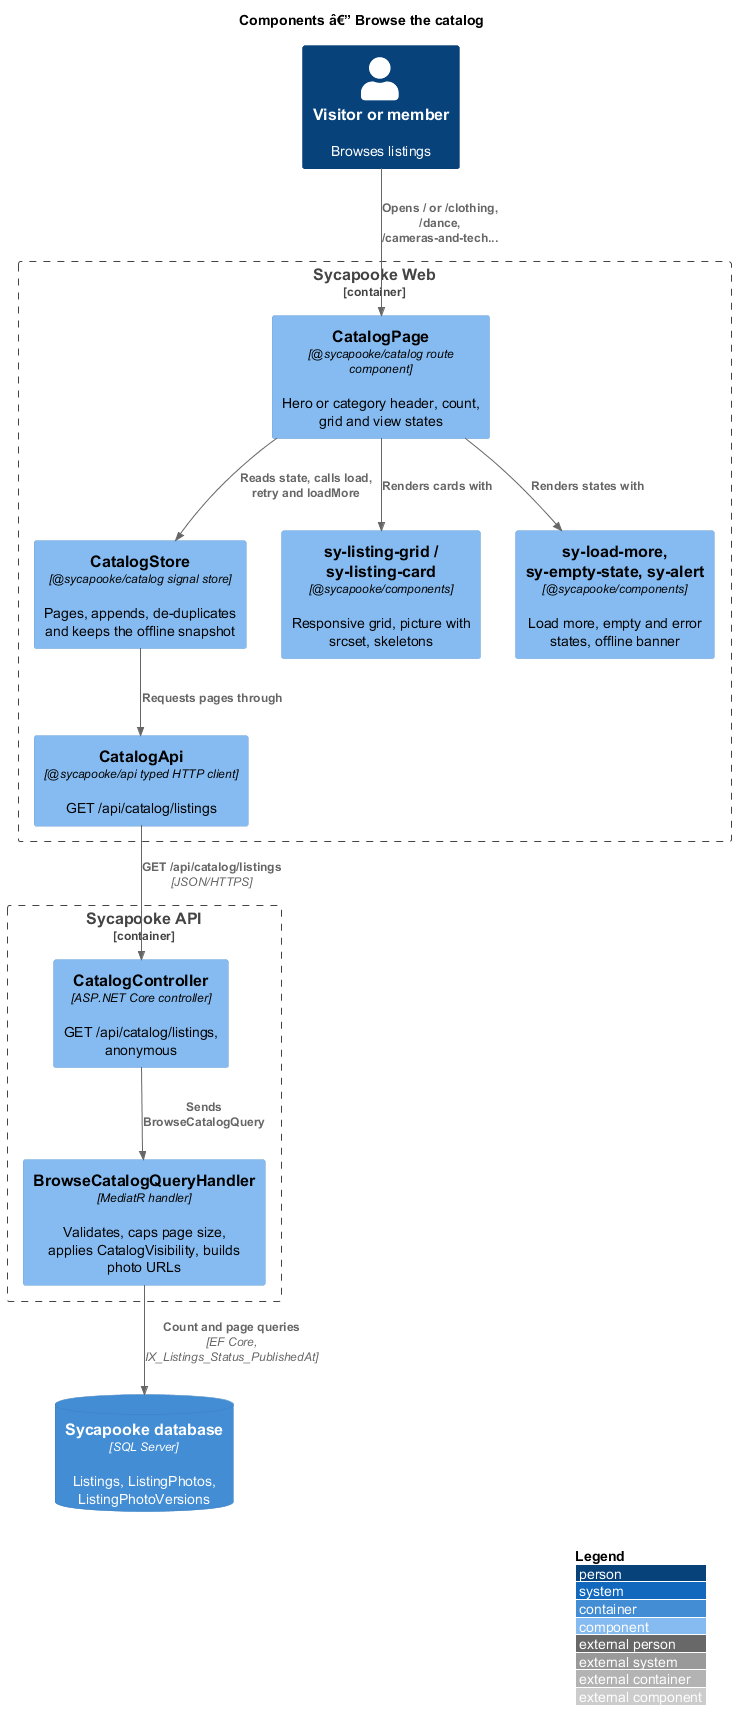

The diagram above was rendered by PlantUML. Its source (embedded in the PNG):
@startuml
!include <C4/C4_Component>
LAYOUT_WITH_LEGEND()
title Components â€” Browse the catalog

Person(visitor, "Visitor or member", "Browses listings")
Container_Boundary(web, "Sycapooke Web") {
  Component(page, "CatalogPage", "@sycapooke/catalog route component", "Hero or category header, count, grid and view states")
  Component(store, "CatalogStore", "@sycapooke/catalog signal store", "Pages, appends, de-duplicates and keeps the offline snapshot")
  Component(grid, "sy-listing-grid / sy-listing-card", "@sycapooke/components", "Responsive grid, picture with srcset, skeletons")
  Component(states, "sy-load-more, sy-empty-state, sy-alert", "@sycapooke/components", "Load more, empty and error states, offline banner")
  Component(client, "CatalogApi", "@sycapooke/api typed HTTP client", "GET /api/catalog/listings")
}
Container_Boundary(api, "Sycapooke API") {
  Component(ctrl, "CatalogController", "ASP.NET Core controller", "GET /api/catalog/listings, anonymous")
  Component(handler, "BrowseCatalogQueryHandler", "MediatR handler", "Validates, caps page size, applies CatalogVisibility, builds photo URLs")
}
ContainerDb(db, "Sycapooke database", "SQL Server", "Listings, ListingPhotos, ListingPhotoVersions")

Rel(visitor, page, "Opens / or /clothing, /dance, /cameras-and-tech...")
Rel(page, store, "Reads state, calls load, retry and loadMore")
Rel(page, grid, "Renders cards with")
Rel(page, states, "Renders states with")
Rel(store, client, "Requests pages through")
Rel(client, ctrl, "GET /api/catalog/listings", "JSON/HTTPS")
Rel(ctrl, handler, "Sends BrowseCatalogQuery")
Rel(handler, db, "Count and page queries", "EF Core, IX_Listings_Status_PublishedAt")
@enduml